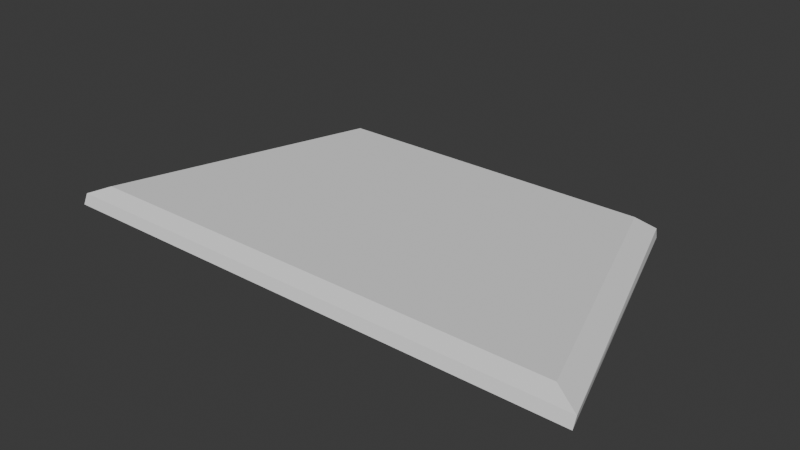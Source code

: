 # Source: blank-logo-plate.blend  (saved by Blender 4.0.36; exported with 4.5.12 LTS)
import bpy
from mathutils import Matrix  # noqa: F401  (used for matrix-valued properties, if any)

bpy.ops.wm.read_factory_settings(use_empty=True)
scene = bpy.context.scene
scene.name = 'Scene'

# ---- collections
col_collection = bpy.data.collections.new('Collection'); scene.collection.children.link(col_collection)

# ---- world
world_world = bpy.data.worlds.new('World'); scene.world = world_world
world_world.use_nodes = True; world_world.node_tree.nodes.clear()
_N = world_world.node_tree.nodes; _L = world_world.node_tree.links
n0 = _N.new('ShaderNodeOutputWorld'); n0.name = 'World Output'; n0.location = (300, 300)
n1 = _N.new('ShaderNodeBackground'); n1.name = 'Background'; n1.location = (10, 300)
n1.inputs[0].default_value = (0.05088, 0.05088, 0.05088, 1.0)
_L.new(n1.outputs[0], n0.inputs[0])
n0.is_active_output = True
world_world.color = (0.05088, 0.05088, 0.05088)
world_world.use_sun_shadow = False
world_world.sun_shadow_jitter_overblur = 0.0

# ---- meshes
me_cube_001 = bpy.data.meshes.new('Cube.001')
me_cube_001.from_pydata([(-0.9936, -1.918, -0.9193), (-0.6568, -1.918, 0.9017), (0.9936, -1.918, -0.9193), (0.6568, -1.918, 0.9017), (-1.091, -0.6484, -1.0), (-0.724, -0.6485, 0.9824), (1.091, -0.6484, -1.0), (0.724, -0.6485, 0.9824), (1.091, 0.5678, -1.031), (0.724, 0.5677, 0.9977), (-1.091, 0.5678, -1.031), (-0.724, 0.5677, 0.9977)], [], [(5, 7, 9, 11), (0, 1, 5, 4), (2, 0, 4, 6), (1, 3, 7, 5), (3, 2, 6, 7), (9, 8, 10, 11), (6, 4, 10, 8), (4, 11, 10), (7, 6, 9), (11, 4, 5), (9, 6, 8), (1, 0, 2, 3)])
_uv = me_cube_001.uv_layers.new(name='UVMap')
_uv.uv.foreach_set('vector', [0.875, 0.75, 0.625, 0.75, 0.625, 0.75, 0.875, 0.75, 0.1621, 0.75, 0.8361, 0.75, 0.875, 0.75, 0.125, 0.75, 0.3786, 0.75, 0.1621, 0.75, 0.125, 0.75, 0.375, 0.75, 0.8361, 0.75, 0.6232, 0.75, 0.625, 0.75, 0.875, 0.75, 0.6232, 0.75, 0.3786, 0.75, 0.375, 0.75, 0.625, 0.75, 0.625, 0.75, 0.375, 0.75, 0.125, 0.75, 0.875, 0.75, 0.375, 0.75, 0.125, 0.75, 0.125, 0.75, 0.375, 0.75, 0.125, 0.75, 0.875, 0.75, 0.125, 0.75, 0.625, 0.75, 0.375, 0.75, 0.625, 0.75, 0.875, 0.75, 0.125, 0.75, 0.875, 0.75, 0.625, 0.75, 0.375, 0.75, 0.375, 0.75, 0.8361, 0.75, 0.1621, 0.75, 0.3786, 0.75, 0.6232, 0.75])
me_cube_001.update()

# ---- objects
ob_nameplate = bpy.data.objects.new('nameplate', me_cube_001)

# ---- transforms, parenting, visibility, modifiers, constraints
ob_nameplate.location = (0.0, 0.0, 0.5678)
ob_nameplate.rotation_euler = (-1.571, -0.0, 0.0)
ob_nameplate.scale = (30.23, 1.0, 17.25)

# ---- collection membership
col_collection.objects.link(ob_nameplate)

# ---- scene / render settings (as saved in the file)
scene.frame_start = 1; scene.frame_end = 250; scene.frame_set(1)
scene.render.engine = 'BLENDER_EEVEE_NEXT'
scene.cycles.sampling_pattern = 'TABULATED_SOBOL'
scene.unit_settings.scale_length = 0.001
bpy.context.view_layer.update()

# ---- added for rendering (the .blend has no active camera and no usable light): camera, sun
cam_auto = bpy.data.cameras.new('AutoCamera')
cam_auto.lens = 50.0
cam_auto.sensor_width = 36.0
cam_auto.clip_end = 1212.75
ob_auto_camera = bpy.data.objects.new('AutoCamera', cam_auto)
scene.collection.objects.link(ob_auto_camera)
ob_auto_camera.location = (69.1028, -83.2122, 56.5253)
ob_auto_camera.rotation_euler = (1.09748, -7.21219e-08, 0.694738)
scene.camera = ob_auto_camera
light_auto_sun = bpy.data.lights.new('AutoSun', 'SUN')
light_auto_sun.energy = 3.0
light_auto_sun.angle = 0.0523599
ob_auto_sun = bpy.data.objects.new('AutoSun', light_auto_sun)
scene.collection.objects.link(ob_auto_sun)
ob_auto_sun.rotation_euler = (0.872665, 0.174533, 0.523599)
bpy.context.view_layer.update()
